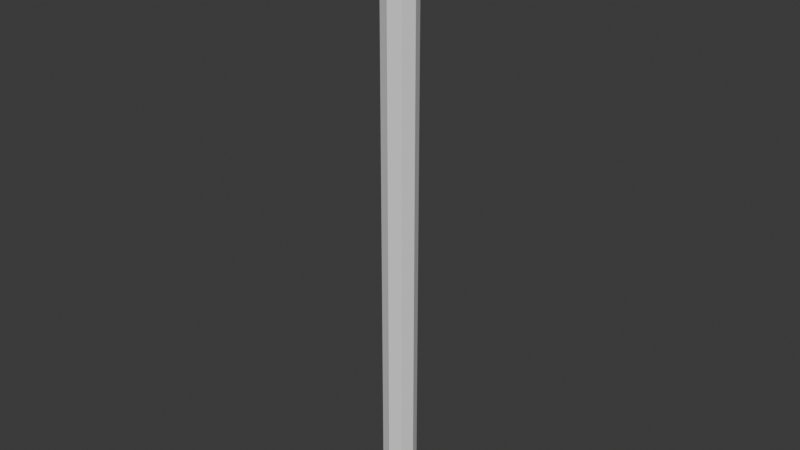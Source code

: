 # Source: rope.blend  (saved by Blender 4.2.66; exported with 4.5.12 LTS)
import bpy
from mathutils import Matrix  # noqa: F401  (used for matrix-valued properties, if any)

bpy.ops.wm.read_factory_settings(use_empty=True)
scene = bpy.context.scene
scene.name = 'Scene'

# ---- collections
col_collection = bpy.data.collections.new('Collection'); scene.collection.children.link(col_collection)

# ---- world
world_world = bpy.data.worlds.new('World'); scene.world = world_world
world_world.use_nodes = True; world_world.node_tree.nodes.clear()
_N = world_world.node_tree.nodes; _L = world_world.node_tree.links
n0 = _N.new('ShaderNodeOutputWorld'); n0.name = 'World Output'; n0.location = (300, 300)
n1 = _N.new('ShaderNodeBackground'); n1.name = 'Background'; n1.location = (10, 300)
n1.inputs[0].default_value = (0.05088, 0.05088, 0.05088, 1.0)
_L.new(n1.outputs[0], n0.inputs[0])
n0.is_active_output = True
world_world.color = (0.05088, 0.05088, 0.05088)
world_world.sun_shadow_jitter_overblur = 0.0

# ---- meshes
me_cylinder = bpy.data.meshes.new('Cylinder')
me_cylinder.from_pydata([(-0.1688, 0.1688, 8.792), (-0.1688, 0.1688, 0.003669), (-0.2387, 9.051e-10, 8.792), (-0.2387, 9.051e-10, 0.003669), (-0.1688, -0.1688, 8.792), (-0.1688, -0.1688, 0.003669), (-2.283e-08, -0.2387, 8.792), (-2.283e-08, -0.2387, 0.003669), (0.1688, -0.1688, 8.792), (0.1688, -0.1688, 0.003669), (0.2387, 9.051e-10, 8.792), (0.2387, 9.051e-10, 0.003669), (0.1688, 0.1688, 8.792), (0.1688, 0.1688, 0.003669), (-2.283e-08, 0.2387, 8.792), (-2.283e-08, 0.2387, 0.003669), (-0.2387, 9.051e-10, 7.263), (-0.2387, 9.051e-10, 6.008), (-0.2387, 9.051e-10, 4.752), (-0.2387, 9.051e-10, 3.497), (-0.2387, 9.051e-10, 2.241), (-0.2387, 9.051e-10, 0.9856), (-0.1688, -0.1688, 7.263), (-0.1688, -0.1688, 6.008), (-0.1688, -0.1688, 4.752), (-0.1688, -0.1688, 3.497), (-0.1688, -0.1688, 2.241), (-0.1688, -0.1688, 0.9856), (-2.283e-08, -0.2387, 7.263), (-2.283e-08, -0.2387, 6.008), (-2.283e-08, -0.2387, 4.752), (-2.283e-08, -0.2387, 3.497), (-2.283e-08, -0.2387, 2.241), (-2.283e-08, -0.2387, 0.9856), (0.1688, -0.1688, 7.263), (0.1688, -0.1688, 6.008), (0.1688, -0.1688, 4.752), (0.1688, -0.1688, 3.497), (0.1688, -0.1688, 2.241), (0.1688, -0.1688, 0.9856), (0.2387, 9.051e-10, 7.263), (0.2387, 9.051e-10, 6.008), (0.2387, 9.051e-10, 4.752), (0.2387, 9.051e-10, 3.497), (0.2387, 9.051e-10, 2.241), (0.2387, 9.051e-10, 0.9856), (0.1688, 0.1688, 7.263), (0.1688, 0.1688, 6.008), (0.1688, 0.1688, 4.752), (0.1688, 0.1688, 3.497), (0.1688, 0.1688, 2.241), (0.1688, 0.1688, 0.9856), (-2.283e-08, 0.2387, 0.9856), (-2.283e-08, 0.2387, 2.241), (-2.283e-08, 0.2387, 3.497), (-2.283e-08, 0.2387, 4.752), (-2.283e-08, 0.2387, 6.008), (-2.283e-08, 0.2387, 7.263), (-0.1688, 0.1688, 7.263), (-0.1688, 0.1688, 6.008), (-0.1688, 0.1688, 4.752), (-0.1688, 0.1688, 3.497), (-0.1688, 0.1688, 2.241), (-0.1688, 0.1688, 0.9856)], [], [(13, 11, 9, 7, 5, 3, 1, 15), (16, 2, 0, 58), (57, 14, 12, 46), (46, 12, 10, 40), (22, 4, 2, 16), (40, 10, 8, 34), (28, 6, 4, 22), (10, 12, 14, 0, 2, 4, 6, 8), (58, 0, 14, 57), (34, 8, 6, 28), (9, 39, 33, 7), (39, 38, 32, 33), (38, 37, 31, 32), (37, 36, 30, 31), (36, 35, 29, 30), (35, 34, 28, 29), (1, 63, 52, 15), (63, 62, 53, 52), (62, 61, 54, 53), (61, 60, 55, 54), (60, 59, 56, 55), (59, 58, 57, 56), (7, 33, 27, 5), (33, 32, 26, 27), (32, 31, 25, 26), (31, 30, 24, 25), (30, 29, 23, 24), (29, 28, 22, 23), (11, 45, 39, 9), (45, 44, 38, 39), (44, 43, 37, 38), (43, 42, 36, 37), (42, 41, 35, 36), (41, 40, 34, 35), (5, 27, 21, 3), (27, 26, 20, 21), (26, 25, 19, 20), (25, 24, 18, 19), (24, 23, 17, 18), (23, 22, 16, 17), (13, 51, 45, 11), (51, 50, 44, 45), (50, 49, 43, 44), (49, 48, 42, 43), (48, 47, 41, 42), (47, 46, 40, 41), (15, 52, 51, 13), (52, 53, 50, 51), (53, 54, 49, 50), (54, 55, 48, 49), (55, 56, 47, 48), (56, 57, 46, 47), (3, 21, 63, 1), (21, 20, 62, 63), (20, 19, 61, 62), (19, 18, 60, 61), (18, 17, 59, 60), (17, 16, 58, 59)])
_uv = me_cylinder.uv_layers.new(name='UVMap')
_uv.uv.foreach_set('vector', [0.9197, 0.4197, 0.99, 0.25, 0.9197, 0.08029, 0.75, 0.01, 0.5803, 0.08029, 0.51, 0.25, 0.5803, 0.4197, 0.75, 0.49, 1.0, 0.913, 1.0, 1.0, 0.875, 1.0, 0.875, 0.913, 0.875, 0.913, 0.875, 1.0, 0.75, 1.0, 0.75, 0.913, 0.75, 0.913, 0.75, 1.0, 0.625, 1.0, 0.625, 0.913, 0.625, 0.913, 0.625, 1.0, 0.5, 1.0, 0.5, 0.913, 0.5, 0.913, 0.5, 1.0, 0.375, 1.0, 0.375, 0.913, 0.375, 0.913, 0.375, 1.0, 0.25, 1.0, 0.25, 0.913, 0.49, 0.25, 0.4197, 0.4197, 0.25, 0.49, 0.08029, 0.4197, 0.01, 0.25, 0.08029, 0.08029, 0.25, 0.01, 0.4197, 0.08029, 0.25, 0.913, 0.25, 1.0, 0.125, 1.0, 0.125, 0.913, 0.125, 0.913, 0.125, 1.0, 0.0, 1.0, 0.0, 0.913, 0.125, 0.5, 0.125, 0.5559, 0.0, 0.5559, 0.0, 0.5, 0.125, 0.5559, 0.125, 0.6273, 0.0, 0.6273, 0.0, 0.5559, 0.125, 0.6273, 0.125, 0.6987, 0.0, 0.6987, 0.0, 0.6273, 0.125, 0.6987, 0.125, 0.7701, 0.0, 0.7701, 0.0, 0.6987, 0.125, 0.7701, 0.125, 0.8416, 0.0, 0.8416, 0.0, 0.7701, 0.125, 0.8416, 0.125, 0.913, 0.0, 0.913, 0.0, 0.8416, 0.25, 0.5, 0.25, 0.5559, 0.125, 0.5559, 0.125, 0.5, 0.25, 0.5559, 0.25, 0.6273, 0.125, 0.6273, 0.125, 0.5559, 0.25, 0.6273, 0.25, 0.6987, 0.125, 0.6987, 0.125, 0.6273, 0.25, 0.6987, 0.25, 0.7701, 0.125, 0.7701, 0.125, 0.6987, 0.25, 0.7701, 0.25, 0.8416, 0.125, 0.8416, 0.125, 0.7701, 0.25, 0.8416, 0.25, 0.913, 0.125, 0.913, 0.125, 0.8416, 0.375, 0.5, 0.375, 0.5559, 0.25, 0.5559, 0.25, 0.5, 0.375, 0.5559, 0.375, 0.6273, 0.25, 0.6273, 0.25, 0.5559, 0.375, 0.6273, 0.375, 0.6987, 0.25, 0.6987, 0.25, 0.6273, 0.375, 0.6987, 0.375, 0.7701, 0.25, 0.7701, 0.25, 0.6987, 0.375, 0.7701, 0.375, 0.8416, 0.25, 0.8416, 0.25, 0.7701, 0.375, 0.8416, 0.375, 0.913, 0.25, 0.913, 0.25, 0.8416, 0.5, 0.5, 0.5, 0.5559, 0.375, 0.5559, 0.375, 0.5, 0.5, 0.5559, 0.5, 0.6273, 0.375, 0.6273, 0.375, 0.5559, 0.5, 0.6273, 0.5, 0.6987, 0.375, 0.6987, 0.375, 0.6273, 0.5, 0.6987, 0.5, 0.7701, 0.375, 0.7701, 0.375, 0.6987, 0.5, 0.7701, 0.5, 0.8416, 0.375, 0.8416, 0.375, 0.7701, 0.5, 0.8416, 0.5, 0.913, 0.375, 0.913, 0.375, 0.8416, 0.625, 0.5, 0.625, 0.5559, 0.5, 0.5559, 0.5, 0.5, 0.625, 0.5559, 0.625, 0.6273, 0.5, 0.6273, 0.5, 0.5559, 0.625, 0.6273, 0.625, 0.6987, 0.5, 0.6987, 0.5, 0.6273, 0.625, 0.6987, 0.625, 0.7701, 0.5, 0.7701, 0.5, 0.6987, 0.625, 0.7701, 0.625, 0.8416, 0.5, 0.8416, 0.5, 0.7701, 0.625, 0.8416, 0.625, 0.913, 0.5, 0.913, 0.5, 0.8416, 0.75, 0.5, 0.75, 0.5559, 0.625, 0.5559, 0.625, 0.5, 0.75, 0.5559, 0.75, 0.6273, 0.625, 0.6273, 0.625, 0.5559, 0.75, 0.6273, 0.75, 0.6987, 0.625, 0.6987, 0.625, 0.6273, 0.75, 0.6987, 0.75, 0.7701, 0.625, 0.7701, 0.625, 0.6987, 0.75, 0.7701, 0.75, 0.8416, 0.625, 0.8416, 0.625, 0.7701, 0.75, 0.8416, 0.75, 0.913, 0.625, 0.913, 0.625, 0.8416, 0.875, 0.5, 0.875, 0.5559, 0.75, 0.5559, 0.75, 0.5, 0.875, 0.5559, 0.875, 0.6273, 0.75, 0.6273, 0.75, 0.5559, 0.875, 0.6273, 0.875, 0.6987, 0.75, 0.6987, 0.75, 0.6273, 0.875, 0.6987, 0.875, 0.7701, 0.75, 0.7701, 0.75, 0.6987, 0.875, 0.7701, 0.875, 0.8416, 0.75, 0.8416, 0.75, 0.7701, 0.875, 0.8416, 0.875, 0.913, 0.75, 0.913, 0.75, 0.8416, 1.0, 0.5, 1.0, 0.5559, 0.875, 0.5559, 0.875, 0.5, 1.0, 0.5559, 1.0, 0.6273, 0.875, 0.6273, 0.875, 0.5559, 1.0, 0.6273, 1.0, 0.6987, 0.875, 0.6987, 0.875, 0.6273, 1.0, 0.6987, 1.0, 0.7701, 0.875, 0.7701, 0.875, 0.6987, 1.0, 0.7701, 1.0, 0.8416, 0.875, 0.8416, 0.875, 0.7701, 1.0, 0.8416, 1.0, 0.913, 0.875, 0.913, 0.875, 0.8416])
me_cylinder.update()
arm_armature = bpy.data.armatures.new('Armature')  # bones are not reproduced

# ---- objects
ob_cylinder = bpy.data.objects.new('Cylinder', me_cylinder)
ob_armature = bpy.data.objects.new('Armature', arm_armature)

# ---- transforms, parenting, visibility, modifiers, constraints
ob_cylinder.location = (0.0, 0.0, 0.0)
ob_cylinder.scale = (0.6019, 0.6019, 0.6019)
ob_armature.location = (0.0, 0.0, 0.0)

# ---- collection membership
col_collection.objects.link(ob_cylinder)
col_collection.objects.link(ob_armature)

# ---- scene / render settings (as saved in the file)
scene.frame_start = 1; scene.frame_end = 250; scene.frame_set(1)
scene.render.engine = 'BLENDER_EEVEE_NEXT'
bpy.context.view_layer.update()

# ---- added for rendering (the .blend has no active camera and no usable light): camera, sun
cam_auto = bpy.data.cameras.new('AutoCamera')
cam_auto.lens = 50.0
cam_auto.sensor_width = 36.0
cam_auto.clip_end = 1000.0
ob_auto_camera = bpy.data.objects.new('AutoCamera', cam_auto)
scene.collection.objects.link(ob_auto_camera)
ob_auto_camera.location = (4.90868, -5.89042, 6.57406)
ob_auto_camera.rotation_euler = (1.09748, -7.21219e-08, 0.694738)
scene.camera = ob_auto_camera
light_auto_sun = bpy.data.lights.new('AutoSun', 'SUN')
light_auto_sun.energy = 3.0
light_auto_sun.angle = 0.0523599
ob_auto_sun = bpy.data.objects.new('AutoSun', light_auto_sun)
scene.collection.objects.link(ob_auto_sun)
ob_auto_sun.rotation_euler = (0.872665, 0.174533, 0.523599)
bpy.context.view_layer.update()

